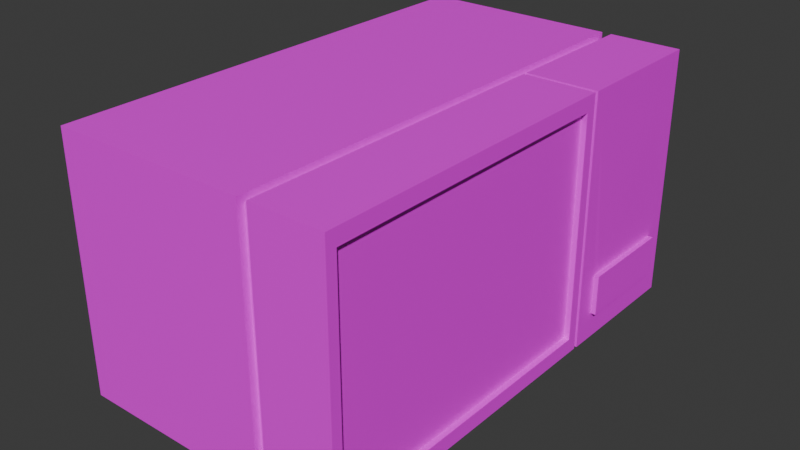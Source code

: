 # Source: microndas.blend  (saved by Blender 4.0.36; exported with 4.5.12 LTS)
import bpy
from mathutils import Matrix  # noqa: F401  (used for matrix-valued properties, if any)

bpy.ops.wm.read_factory_settings(use_empty=True)
scene = bpy.context.scene
scene.name = 'Scene'

# ---- collections
col_collection = bpy.data.collections.new('Collection'); scene.collection.children.link(col_collection)

# ---- images (referenced by path relative to the original .blend; pixels are not part of the script)
import os
ASSET_DIR = os.environ.get("B2B_ASSET_DIR", "")  # directory of the original .blend (textures are referenced by path, not embedded)
HERE = os.path.dirname(os.path.abspath(__file__))  # packed textures are extracted next to this script under _unpacked/

def load_image(name, relpath, width, height, colorspace="sRGB"):
    """Load a texture the original file referenced (path relative to the .blend, or extracted next to this script)."""
    p = next((c for c in (os.path.join(HERE, relpath), os.path.join(ASSET_DIR, relpath)) if relpath and os.path.exists(c)), "")
    if p:
        img = bpy.data.images.load(p, check_existing=True)
        img.name = name
    else:  # same state as the original file: an image datablock whose file is absent (Cycles renders it pink)
        img = bpy.data.images.new(name, width, height)
        img.source = "FILE"
        img.filepath = "//" + (relpath or name)
    img.colorspace_settings.name = colorspace
    return img
img_gris_jpg = load_image('gris.jpg', 'gris.jpg', 1024, 1024, 'sRGB')
img_samsung_jpg = load_image('samsung.jpg', 'samsung.jpg', 1024, 1024, 'sRGB')
img_microondas_jpg = load_image('microondas.jpg', 'microondas.jpg', 1024, 1024, 'sRGB')
img_metalnegro_jpg = load_image('metalnegro.jpg', 'metalnegro.jpg', 1024, 1024, 'sRGB')

# ---- materials (node trees are filled in below, after node groups)
mat_material = bpy.data.materials.new('Material')
mat_material.alpha_threshold = 0.0
mat_material.use_transparent_shadow = False
mat_material.roughness = 0.5
mat_material.line_color = (0.0, 0.0, 0.0, 1.0)
mat_material_001 = bpy.data.materials.new('Material.001')
mat_material_001.use_transparent_shadow = False
mat_material_003 = bpy.data.materials.new('Material.003')
mat_material_003.use_transparent_shadow = False
mat_material_004 = bpy.data.materials.new('Material.004')
mat_material_004.use_transparent_shadow = False

# ---- material node trees
mat_material.use_nodes = True; mat_material.node_tree.nodes.clear()
_N = mat_material.node_tree.nodes; _L = mat_material.node_tree.links
n0 = _N.new('ShaderNodeOutputMaterial'); n0.name = 'Material Output'; n0.location = (300, 300)
n1 = _N.new('ShaderNodeBsdfPrincipled'); n1.name = 'Principled BSDF'; n1.location = (10, 300)
n1.inputs[3].default_value = 1.45
n2 = _N.new('ShaderNodeTexImage'); n2.name = 'Imagen'; n2.location = (-280, 280)
n2.image = img_gris_jpg
_L.new(n1.outputs[0], n0.inputs[0])
_L.new(n2.outputs[0], n1.inputs[0])
n0.is_active_output = True
mat_material_001.use_nodes = True; mat_material_001.node_tree.nodes.clear()
_N = mat_material_001.node_tree.nodes; _L = mat_material_001.node_tree.links
n0 = _N.new('ShaderNodeBsdfPrincipled'); n0.name = 'BSDF Principista'; n0.location = (10, 300)
n0.inputs[3].default_value = 1.45
n1 = _N.new('ShaderNodeOutputMaterial'); n1.name = 'Material'; n1.location = (300, 300)
n2 = _N.new('ShaderNodeTexImage'); n2.name = 'Imagen'; n2.location = (-280, 280)
n2.image = img_samsung_jpg
_L.new(n0.outputs[0], n1.inputs[0])
_L.new(n2.outputs[0], n0.inputs[0])
n1.is_active_output = True
mat_material_003.use_nodes = True; mat_material_003.node_tree.nodes.clear()
_N = mat_material_003.node_tree.nodes; _L = mat_material_003.node_tree.links
n0 = _N.new('ShaderNodeBsdfPrincipled'); n0.name = 'BSDF Principista'; n0.location = (10, 300)
n0.inputs[3].default_value = 1.45
n1 = _N.new('ShaderNodeOutputMaterial'); n1.name = 'Material'; n1.location = (300, 300)
n2 = _N.new('ShaderNodeTexImage'); n2.name = 'Imagen'; n2.location = (-280, 280)
n2.image = img_microondas_jpg
_L.new(n0.outputs[0], n1.inputs[0])
_L.new(n2.outputs[0], n0.inputs[0])
n1.is_active_output = True
mat_material_004.use_nodes = True; mat_material_004.node_tree.nodes.clear()
_N = mat_material_004.node_tree.nodes; _L = mat_material_004.node_tree.links
n0 = _N.new('ShaderNodeBsdfPrincipled'); n0.name = 'BSDF Principista'; n0.location = (10, 300)
n0.inputs[3].default_value = 1.45
n1 = _N.new('ShaderNodeOutputMaterial'); n1.name = 'Material'; n1.location = (300, 300)
n2 = _N.new('ShaderNodeTexImage'); n2.name = 'Imagen'; n2.location = (-280, 280)
n2.image = img_metalnegro_jpg
_L.new(n0.outputs[0], n1.inputs[0])
_L.new(n2.outputs[0], n0.inputs[0])
n1.is_active_output = True

# ---- world
world_world = bpy.data.worlds.new('World'); scene.world = world_world
world_world.use_nodes = True; world_world.node_tree.nodes.clear()
_N = world_world.node_tree.nodes; _L = world_world.node_tree.links
n0 = _N.new('ShaderNodeOutputWorld'); n0.name = 'World Output'; n0.location = (300, 300)
n1 = _N.new('ShaderNodeBackground'); n1.name = 'Background'; n1.location = (10, 300)
n1.inputs[0].default_value = (0.05088, 0.05088, 0.05088, 1.0)
_L.new(n1.outputs[0], n0.inputs[0])
n0.is_active_output = True
world_world.color = (0.05088, 0.05088, 0.05088)
world_world.use_sun_shadow = False
world_world.sun_shadow_jitter_overblur = 0.0

# ---- meshes
me_cube = bpy.data.meshes.new('Cube')
me_cube.from_pydata([(0.7799, 1.825, 0.9451), (0.7799, 1.825, -0.9451), (0.7799, -1.825, 0.9451), (0.7799, -1.825, -0.9451), (-0.7799, 1.88, 1.0), (-0.5751, 1.676, -1.0), (-0.7799, -1.88, 1.0), (-0.5751, -1.676, -1.0), (0.7799, 1.88, 1.0), (0.5751, 1.676, -1.0), (0.7799, -1.88, 1.0), (0.5751, -1.676, -1.0), (0.8617, 1.825, 0.9451), (0.8617, 1.825, -0.9451), (0.8617, -1.825, 0.9451), (0.8617, -1.825, -0.9451), (-0.7799, 1.88, -1.0), (-0.7799, -1.88, -1.0), (0.7799, 1.88, -1.0), (0.7799, -1.88, -1.0), (-0.5751, 1.676, -1.104), (-0.5751, -1.676, -1.104), (0.5751, 1.676, -1.104), (0.5751, -1.676, -1.104), (0.8558, -1.878, -1.0), (0.8558, -1.878, 1.0), (0.8993, 0.7084, -0.9565), (0.8993, 0.7084, 0.9565), (1.423, -1.796, -0.881), (1.423, -1.796, 0.881), (1.423, 0.6263, -0.881), (1.423, 0.6263, 0.881), (1.38, 0.7084, 0.9565), (1.38, 0.7084, -0.9565), (1.423, -1.878, -1.0), (1.423, -1.878, 1.0), (0.8558, 0.7084, 1.0), (0.8558, 0.7084, -1.0), (1.423, 0.7084, -1.0), (1.423, 0.7084, 1.0), (0.8993, 0.744, 0.9565), (0.8993, 0.744, -0.9565), (1.38, 0.744, -0.9565), (1.38, 0.744, 0.9565), (1.378, 0.6263, 0.881), (1.378, 0.6263, -0.881), (1.378, -1.796, -0.881), (1.378, -1.796, 0.881), (0.8578, 0.7366, -1.0), (0.8578, 0.7366, 1.0), (0.8578, 1.877, -1.0), (0.8578, 1.877, 1.0), (1.426, 0.9042, -0.7857), (1.428, 0.9448, -0.3625), (1.426, 1.709, -0.7857), (1.426, 1.668, -0.3625), (1.426, 1.877, 1.0), (1.426, 1.877, -1.0), (1.426, 0.7366, -1.0), (1.426, 0.7366, 1.0), (1.426, 1.689, 0.7592), (1.426, 1.797, -0.8604), (1.426, 0.8162, -0.8604), (1.426, 0.9244, 0.7592), (1.467, 1.709, -0.4638), (1.467, 1.709, -0.7857), (1.467, 0.9042, -0.7857), (1.467, 0.9042, -0.4638), (1.426, 1.797, 0.8604), (1.426, 0.8162, 0.8604), (1.426, 1.709, -0.4638), (1.426, 0.9042, -0.4638)], [], [(8, 4, 6, 10), (19, 10, 6, 17), (17, 6, 4, 16), (11, 7, 21, 23), (0, 2, 14, 12), (16, 4, 8, 18), (0, 1, 18, 8), (3, 2, 10, 19), (2, 0, 8, 10), (1, 3, 19, 18), (13, 12, 14, 15), (1, 0, 12, 13), (3, 1, 13, 15), (2, 3, 15, 14), (5, 7, 17, 16), (9, 5, 16, 18), (7, 11, 19, 17), (11, 9, 18, 19), (20, 22, 23, 21), (7, 5, 20, 21), (9, 11, 23, 22), (5, 9, 22, 20), (24, 25, 36, 37), (32, 33, 42, 43), (31, 29, 47, 44), (34, 35, 25, 24), (37, 38, 34, 24), (39, 36, 25, 35), (31, 30, 38, 39), (30, 28, 34, 38), (29, 31, 39, 35), (28, 29, 35, 34), (27, 26, 37, 36), (26, 33, 38, 37), (32, 27, 36, 39), (33, 32, 39, 38), (41, 40, 43, 42), (33, 26, 41, 42), (27, 32, 43, 40), (26, 27, 40, 41), (45, 44, 47, 46), (30, 31, 44, 45), (29, 28, 46, 47), (28, 30, 45, 46), (48, 49, 51, 50), (50, 51, 56, 57), (70, 71, 67, 64), (58, 59, 49, 48), (50, 57, 58, 48), (56, 51, 49, 59), (68, 61, 57, 56), (61, 62, 58, 57), (69, 68, 56, 59), (62, 69, 59, 58), (70, 54, 61, 68), (54, 52, 62, 61), (53, 55, 60, 63), (52, 71, 69, 62), (65, 64, 67, 66), (54, 70, 64, 65), (71, 52, 66, 67), (52, 54, 65, 66), (63, 60, 68, 69), (55, 53, 71, 70), (60, 55, 70, 68), (53, 63, 69, 71)])
me_cube.polygons.foreach_set('material_index', [0, 0, 0, 0, 0, 0, 0, 0, 0, 0, 0, 0, 0, 0, 0, 0, 0, 0, 0, 0, 0, 0, 1, 1, 1, 3, 3, 3, 3, 3, 3, 3, 0, 1, 1, 1, 0, 1, 1, 0, 1, 1, 1, 1, 1, 3, 3, 1, 3, 3, 3, 3, 3, 3, 3, 3, 2, 3, 3, 1, 3, 1, 3, 3, 3, 3])
_uv = me_cube.uv_layers.new(name='UVMap')
_uv.uv.foreach_set('vector', [0.625, 0.5, 0.875, 0.5, 0.875, 0.75, 0.625, 0.75, 0.375, 0.75, 0.625, 0.75, 0.625, 1.0, 0.375, 1.0, 0.375, 0.0, 0.625, 0.0, 0.625, 0.25, 0.375, 0.25, 0.3422, 0.7364, 0.1578, 0.7364, 0.1578, 0.7364, 0.3422, 0.7364, 0.6181, 0.5037, 0.6181, 0.7463, 0.6181, 0.7463, 0.6181, 0.5037, 0.375, 0.25, 0.625, 0.25, 0.625, 0.5, 0.375, 0.5, 0.6181, 0.5037, 0.3819, 0.5037, 0.375, 0.5, 0.625, 0.5, 0.3819, 0.7463, 0.6181, 0.7463, 0.625, 0.75, 0.375, 0.75, 0.6181, 0.7463, 0.6181, 0.5037, 0.625, 0.5, 0.625, 0.75, 0.3819, 0.5037, 0.3819, 0.7463, 0.375, 0.75, 0.375, 0.5, 0.3819, 0.5037, 0.6181, 0.5037, 0.6181, 0.7463, 0.3819, 0.7463, 0.3819, 0.5037, 0.6181, 0.5037, 0.6181, 0.5037, 0.3819, 0.5037, 0.3819, 0.7463, 0.3819, 0.5037, 0.3819, 0.5037, 0.3819, 0.7463, 0.6181, 0.7463, 0.3819, 0.7463, 0.3819, 0.7463, 0.6181, 0.7463, 0.1578, 0.5136, 0.1578, 0.7364, 0.125, 0.75, 0.125, 0.5, 0.3422, 0.5136, 0.1578, 0.5136, 0.125, 0.5, 0.375, 0.5, 0.1578, 0.7364, 0.3422, 0.7364, 0.375, 0.75, 0.125, 0.75, 0.3422, 0.7364, 0.3422, 0.5136, 0.375, 0.5, 0.375, 0.75, 0.1578, 0.5136, 0.3422, 0.5136, 0.3422, 0.7364, 0.1578, 0.7364, 0.1578, 0.7364, 0.1578, 0.5136, 0.1578, 0.5136, 0.1578, 0.7364, 0.3422, 0.5136, 0.3422, 0.7364, 0.3422, 0.7364, 0.3422, 0.5136, 0.1578, 0.5136, 0.3422, 0.5136, 0.3422, 0.5136, 0.1578, 0.5136, 0.0, 0.0, 0.0, 0.0, 0.0, 0.0, 0.0, 0.0, 0.0, 0.0, 0.0, 0.0, 0.0, 0.0, 0.0, 0.0, 0.0, 0.0, 0.0, 0.0, 0.0, 0.0, 0.0, 0.0, 0.0, 0.0, 0.0, 0.0, 0.0, 0.0, 0.0, 0.0, 0.0, 0.0, 0.0, 0.0, 0.0, 0.0, 0.0, 0.0, 0.0, 0.0, 0.0, 0.0, 0.0, 0.0, 0.0, 0.0, 0.0, 0.0, 0.0, 0.0, 0.0, 0.0, 0.0, 0.0, 0.0, 0.0, 0.0, 0.0, 0.0, 0.0, 0.0, 0.0, 1.87e-05, 0.9682, 1.867e-05, 0.03178, 0.03499, 1.874e-05, 0.03499, 1.0, 0.0, 0.0, 0.0, 0.0, 0.0, 0.0, 0.0, 0.0, 0.0, 0.0, 0.0, 0.0, 0.0, 0.0, 0.0, 0.0, 0.0, 0.0, 0.0, 0.0, 0.0, 0.0, 0.0, 0.0, 0.0, 0.0, 0.0, 0.0, 0.0, 0.0, 0.0, 0.0, 0.0, 0.0, 0.0, 0.0, 0.0, 0.0, 0.0, 0.0, 0.0, 0.0, 0.0, 0.0, 0.0, 0.0, 0.0, 0.0, 0.0, 0.0, 0.0, 0.0, 0.0, 0.0, 0.0, 0.0, 0.0, 0.0, 0.0, 0.0, 0.0, 0.0, 0.0, 0.0, 0.0, 0.0, 0.0, 0.0, 0.0, 0.0, 0.0, 0.0, 0.9978, 0.4321, 0.9968, 0.9947, 0.002226, 0.9937, 0.00318, 0.4311, 0.0, 0.0, 0.0, 0.0, 0.0, 0.0, 0.0, 0.0, 0.0, 0.0, 0.0, 0.0, 0.0, 0.0, 0.0, 0.0, 0.0, 0.0, 0.0, 0.0, 0.0, 0.0, 0.0, 0.0, 0.0, 0.0, 0.0, 0.0, 0.0, 0.0, 0.0, 0.0, 0.0, 0.0, 0.0, 0.0, 0.0, 0.0, 0.0, 0.0, 0.0, 0.0, 0.0, 0.0, 0.0, 0.0, 0.0, 0.0, 0.0, 0.0, 0.0, 0.0, 0.0, 0.0, 0.0, 0.0, 0.0, 0.0, 0.0, 0.0, 0.0, 0.0, 0.0, 0.0, 0.0, 0.0, 0.0, 0.0, 0.0, 0.0, 0.0, 0.0, 0.0, 0.0, 0.0, 0.0, 0.0, 0.0, 0.0, 0.0, 0.0, 0.0, 0.0, 0.0, 0.0, 0.0, 0.0, 0.0, 0.0, 0.0, 0.0, 0.0, 0.0, 0.0, 0.0, 0.0, 0.0, 0.0, 0.0, 0.0, 0.0, 0.0, 0.0, 0.0, 0.0, 0.0, 0.0, 0.0, 0.0, 0.0, 0.0, 0.0, 0.0, 0.0, 0.0, 0.0, 0.0, 0.0, 0.0, 0.0, 0.804, 0.2906, 0.9601, 0.2906, 0.9647, 0.6452, 0.7996, 0.6452, 0.0, 0.0, 0.0, 0.0, 0.0, 0.0, 0.0, 0.0, 0.0, 0.0, 0.0, 0.0, 0.0, 0.0, 0.0, 0.0, 0.0, 0.0, 0.0, 0.0, 0.0, 0.0, 0.0, 0.0, 0.0, 0.0, 0.0, 0.0, 0.0, 0.0, 0.0, 0.0, 0.0, 0.0, 0.0, 0.0, 0.0, 0.0, 0.0, 0.0, 0.0, 0.0, 0.0, 0.0, 0.0, 0.0, 0.0, 0.0, 0.0, 0.0, 0.0, 0.0, 0.0, 0.0, 0.0, 0.0, 0.0, 0.0, 0.0, 0.0, 0.0, 0.0, 0.0, 0.0, 0.0, 0.0, 0.0, 0.0, 0.0, 0.0, 0.0, 0.0])
_uv.active_render = True
_uv = me_cube.uv_layers.new(name='MapaUV')
_uv.uv.foreach_set('vector', [0.0, 0.0, 0.0, 0.0, 0.0, 0.0, 0.0, 0.0, 0.0, 0.0, 0.0, 0.0, 0.0, 0.0, 0.0, 0.0, 0.0, 0.0, 0.0, 0.0, 0.0, 0.0, 0.0, 0.0, 0.0, 0.0, 0.0, 0.0, 0.0, 0.0, 0.0, 0.0, 0.0, 0.0, 0.0, 0.0, 0.0, 0.0, 0.0, 0.0, 0.0, 0.0, 0.0, 0.0, 0.0, 0.0, 0.0, 0.0, 0.0, 0.0, 0.0, 0.0, 0.0, 0.0, 0.0, 0.0, 0.0, 0.0, 0.0, 0.0, 0.0, 0.0, 0.0, 0.0, 0.0, 0.0, 0.0, 0.0, 0.0, 0.0, 0.0, 0.0, 0.0, 0.0, 0.0, 0.0, 0.0, 0.0, 0.0, 0.0, 0.0, 0.0, 0.0, 0.0, 0.0, 0.0, 0.0, 0.0, 0.0, 0.0, 0.0, 0.0, 0.0, 0.0, 0.0, 0.0, 0.0, 0.0, 0.0, 0.0, 0.0, 0.0, 0.0, 0.0, 0.0, 0.0, 0.0, 0.0, 0.0, 0.0, 0.0, 0.0, 0.0, 0.0, 0.0, 0.0, 0.0, 0.0, 0.0, 0.0, 0.0, 0.0, 0.0, 0.0, 0.0, 0.0, 0.0, 0.0, 0.0, 0.0, 0.0, 0.0, 0.0, 0.0, 0.0, 0.0, 0.0, 0.0, 0.0, 0.0, 0.0, 0.0, 0.0, 0.0, 0.0, 0.0, 0.0, 0.0, 0.0, 0.0, 0.0, 0.0, 0.0, 0.0, 0.0, 0.0, 0.0, 0.0, 0.0, 0.0, 0.0, 0.0, 0.0, 0.0, 0.0, 0.0, 0.0, 0.0, 0.0, 0.0, 0.0, 0.0, 0.0, 0.0, 0.0, 0.0, 0.375, 0.0, 0.625, 0.0, 0.625, 0.25, 0.375, 0.25, 0.6196, 0.4808, 0.3804, 0.4808, 0.3804, 0.4808, 0.6196, 0.4808, 0.6101, 0.5079, 0.6101, 0.7421, 0.6101, 0.7421, 0.6101, 0.5079, 0.375, 0.75, 0.625, 0.75, 0.625, 1.0, 0.375, 1.0, 0.125, 0.5, 0.375, 0.5, 0.375, 0.75, 0.125, 0.75, 0.625, 0.5, 0.875, 0.5, 0.875, 0.75, 0.625, 0.75, 0.6101, 0.5079, 0.3899, 0.5079, 0.375, 0.5, 0.625, 0.5, 0.3899, 0.5079, 0.3899, 0.7421, 0.375, 0.75, 0.375, 0.5, 0.6101, 0.7421, 0.6101, 0.5079, 0.625, 0.5, 0.625, 0.75, 0.3899, 0.7421, 0.6101, 0.7421, 0.625, 0.75, 0.375, 0.75, 0.6196, 0.2692, 0.3804, 0.2692, 0.375, 0.25, 0.625, 0.25, 0.3804, 0.2692, 0.3804, 0.4808, 0.375, 0.5, 0.375, 0.25, 0.6196, 0.4808, 0.6196, 0.2692, 0.625, 0.25, 0.625, 0.5, 0.3804, 0.4808, 0.6196, 0.4808, 0.625, 0.5, 0.375, 0.5, 0.3804, 0.2692, 0.6196, 0.2692, 0.6196, 0.4808, 0.3804, 0.4808, 0.3804, 0.4808, 0.3804, 0.2692, 0.3804, 0.2692, 0.3804, 0.4808, 0.6196, 0.2692, 0.6196, 0.4808, 0.6196, 0.4808, 0.6196, 0.2692, 0.3804, 0.2692, 0.6196, 0.2692, 0.6196, 0.2692, 0.3804, 0.2692, 0.3899, 0.5079, 0.6101, 0.5079, 0.6101, 0.7421, 0.3899, 0.7421, 0.3899, 0.5079, 0.6101, 0.5079, 0.6101, 0.5079, 0.3899, 0.5079, 0.6101, 0.7421, 0.3899, 0.7421, 0.3899, 0.7421, 0.6101, 0.7421, 0.3899, 0.7421, 0.3899, 0.5079, 0.3899, 0.5079, 0.3899, 0.7421, 0.375, 0.0, 0.625, 0.0, 0.625, 0.25, 0.375, 0.25, 0.375, 0.25, 0.625, 0.25, 0.625, 0.5, 0.375, 0.5, 0.5883, 0.5367, 0.5883, 0.7133, 0.5883, 0.7133, 0.5883, 0.5367, 0.375, 0.75, 0.625, 0.75, 0.625, 1.0, 0.375, 1.0, 0.125, 0.5, 0.375, 0.5, 0.375, 0.75, 0.125, 0.75, 0.625, 0.5, 0.875, 0.5, 0.875, 0.75, 0.625, 0.75, 0.6076, 0.5174, 0.3924, 0.5174, 0.375, 0.5, 0.625, 0.5, 0.3924, 0.5174, 0.3924, 0.7326, 0.375, 0.75, 0.375, 0.5, 0.6076, 0.7326, 0.6076, 0.5174, 0.625, 0.5, 0.625, 0.75, 0.3924, 0.7326, 0.6076, 0.7326, 0.625, 0.75, 0.375, 0.75, 0.5883, 0.5367, 0.4117, 0.5367, 0.3924, 0.5174, 0.6076, 0.5174, 0.4117, 0.5367, 0.4117, 0.7133, 0.3924, 0.7326, 0.3924, 0.5174, 0.5897, 0.6925, 0.5897, 0.5575, 0.6061, 0.5412, 0.6061, 0.7088, 0.4117, 0.7133, 0.5883, 0.7133, 0.6076, 0.7326, 0.3924, 0.7326, 0.4117, 0.5367, 0.5883, 0.5367, 0.5883, 0.7133, 0.4117, 0.7133, 0.4117, 0.5367, 0.5883, 0.5367, 0.5883, 0.5367, 0.4117, 0.5367, 0.5883, 0.7133, 0.4117, 0.7133, 0.4117, 0.7133, 0.5883, 0.7133, 0.4117, 0.7133, 0.4117, 0.5367, 0.4117, 0.5367, 0.4117, 0.7133, 0.6061, 0.7088, 0.6061, 0.5412, 0.6076, 0.5174, 0.6076, 0.7326, 0.5897, 0.5575, 0.5897, 0.6925, 0.5883, 0.7133, 0.5883, 0.5367, 0.6061, 0.5412, 0.5897, 0.5575, 0.5883, 0.5367, 0.6076, 0.5174, 0.5897, 0.6925, 0.6061, 0.7088, 0.6076, 0.7326, 0.5883, 0.7133])
me_cube.materials.append(mat_material)
me_cube.materials.append(mat_material_001)
me_cube.materials.append(mat_material_003)
me_cube.materials.append(mat_material_004)
me_cube.use_mirror_vertex_groups = False
me_cube.update()

# ---- objects
ob_cube = bpy.data.objects.new('Cube', me_cube)

# ---- transforms, parenting, visibility, modifiers, constraints
ob_cube.location = (0.0, 0.0, 0.0)
ob_cube.lock_rotations_4d = False
ob_cube.empty_display_type = 'ARROWS'
ob_cube.lineart.crease_threshold = 0.0

# ---- collection membership
col_collection.objects.link(ob_cube)

# ---- scene / render settings (as saved in the file)
scene.frame_start = 1; scene.frame_end = 250; scene.frame_set(1)
scene.render.engine = 'BLENDER_EEVEE_NEXT'
scene.cycles.sampling_pattern = 'TABULATED_SOBOL'
bpy.context.view_layer.update()

# ---- added for rendering (the .blend has no active camera and no usable light): camera, sun
cam_auto = bpy.data.cameras.new('AutoCamera')
cam_auto.lens = 50.0
cam_auto.sensor_width = 36.0
cam_auto.clip_end = 1000.0
ob_auto_camera = bpy.data.objects.new('AutoCamera', cam_auto)
scene.collection.objects.link(ob_auto_camera)
ob_auto_camera.location = (4.84019, -5.39584, 3.54531)
ob_auto_camera.rotation_euler = (1.09748, -7.21219e-08, 0.694738)
scene.camera = ob_auto_camera
light_auto_sun = bpy.data.lights.new('AutoSun', 'SUN')
light_auto_sun.energy = 3.0
light_auto_sun.angle = 0.0523599
ob_auto_sun = bpy.data.objects.new('AutoSun', light_auto_sun)
scene.collection.objects.link(ob_auto_sun)
ob_auto_sun.rotation_euler = (0.872665, 0.174533, 0.523599)
bpy.context.view_layer.update()
